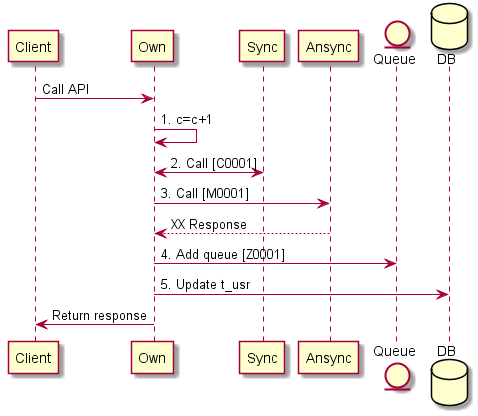

The diagram above was rendered by PlantUML. Its source (embedded in the PNG):
@startuml
participant Client
participant Own
participant Sync
participant Ansync
entity Queue
database DB
Client -> Own:  Call API
Own -> Own : 1. c=c+1
Own <-> Sync : 2. Call [C0001]
Own -> Ansync : 3. Call [M0001]
Ansync --> Own : XX Response
Own -> Queue : 4. Add queue [Z0001]
Own -> DB : 5. Update t_usr
Own -> Client : Return response
@enduml